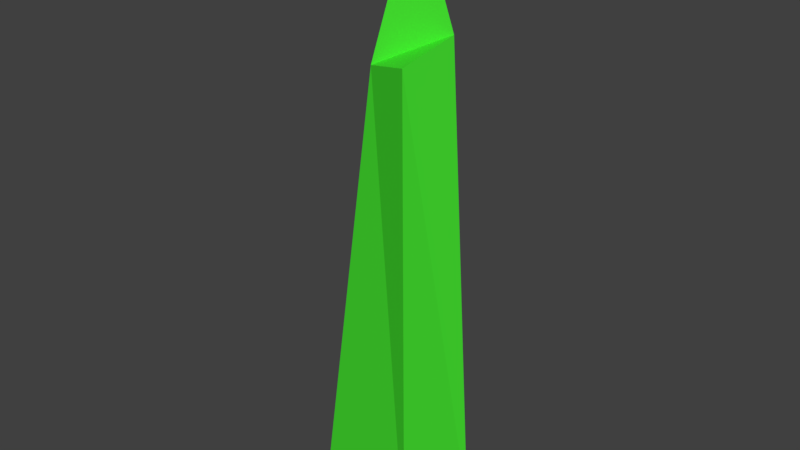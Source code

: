 # Source: Crsytal_6.blend  (saved by Blender 2.79.0; exported with 4.5.12 LTS)
import bpy
from mathutils import Matrix  # noqa: F401  (used for matrix-valued properties, if any)

bpy.ops.wm.read_factory_settings(use_empty=True)
scene = bpy.context.scene
scene.name = 'Scene'

# ---- collections
col_collection_1 = bpy.data.collections.new('Collection 1'); scene.collection.children.link(col_collection_1)

# ---- materials (node trees are filled in below, after node groups)
mat_crystal = bpy.data.materials.new('Crystal')
mat_crystal.alpha_threshold = 0.0
mat_crystal.use_transparent_shadow = False
mat_crystal.diffuse_color = (0.06325, 0.8, 0.03219, 1.0)
mat_crystal.roughness = 0.5
mat_crystal.line_color = (0.0, 0.0, 0.0, 1.0)

# ---- material node trees

# ---- world
world_world = bpy.data.worlds.new('World'); scene.world = world_world
world_world.color = (0.05088, 0.05088, 0.05088)
world_world.use_sun_shadow = False
world_world.sun_shadow_jitter_overblur = 0.0
world_world.cycles.sampling_method = 'MANUAL'

# ---- meshes
me_cube_001 = bpy.data.meshes.new('Cube.001')
me_cube_001.from_pydata([(0.04073, -0.04332, 0.001246), (0.01906, -0.01989, 0.3505), (-0.05885, -0.01683, 0.001246), (-0.02333, -0.0007172, 0.3386), (0.05018, 0.0205, 0.001246), (0.02716, 0.02113, 0.3637), (-0.02728, 0.05542, 0.001246), (0.001744, 0.01374, 0.4497)], [], [(0, 1, 3, 2), (2, 3, 7, 6), (6, 7, 5, 4), (4, 5, 1, 0), (2, 6, 4, 0), (7, 3, 1, 5)])
_uv = me_cube_001.uv_layers.new(name='UVMap')
_uv.uv.foreach_set('vector', [0.0, 0.0, 1.0, 0.0, 1.0, 1.0, 0.0, 1.0, 0.0, 0.0, 1.0, 0.0, 1.0, 1.0, 0.0, 1.0, 0.0, 0.0, 1.0, 0.0, 1.0, 1.0, 0.0, 1.0, 0.0, 0.0, 1.0, 0.0, 1.0, 1.0, 0.0, 1.0, 0.0, 0.0, 1.0, 0.0, 1.0, 1.0, 0.0, 1.0, 0.0, 0.0, 1.0, 0.0, 1.0, 1.0, 0.0, 1.0])
me_cube_001.materials.append(mat_crystal)
me_cube_001.use_remesh_preserve_volume = False
me_cube_001.use_remesh_preserve_attributes = False
me_cube_001.use_mirror_vertex_groups = False
me_cube_001.update()

# ---- objects
ob_cube = bpy.data.objects.new('Cube', me_cube_001)

# ---- transforms, parenting, visibility, modifiers, constraints
ob_cube.location = (0.0, 0.0, 0.0)
ob_cube.lineart.crease_threshold = 0.0

# ---- collection membership
col_collection_1.objects.link(ob_cube)

# ---- scene / render settings (as saved in the file)
scene.frame_start = 1; scene.frame_end = 250; scene.frame_set(1)
scene.render.engine = 'BLENDER_EEVEE_NEXT'
scene.render.resolution_percentage = 50
scene.render.dither_intensity = 0.0
scene.cycles.use_denoising = False
scene.cycles.samples = 128
scene.cycles.sampling_pattern = 'TABULATED_SOBOL'
scene.cycles.use_adaptive_sampling = False
scene.cycles.use_light_tree = False
scene.cycles.blur_glossy = 0.0
scene.cycles.sample_clamp_indirect = 0.0
scene.view_settings.view_transform = 'Standard'
bpy.context.view_layer.update()

# ---- added for rendering (the .blend has no active camera and no usable light): camera, sun
cam_auto = bpy.data.cameras.new('AutoCamera')
cam_auto.lens = 50.0
cam_auto.sensor_width = 36.0
cam_auto.clip_end = 1000.0
ob_auto_camera = bpy.data.objects.new('AutoCamera', cam_auto)
scene.collection.objects.link(ob_auto_camera)
ob_auto_camera.location = (0.432306, -0.517916, 0.574762)
ob_auto_camera.rotation_euler = (1.09748, -7.21219e-08, 0.694738)
scene.camera = ob_auto_camera
light_auto_sun = bpy.data.lights.new('AutoSun', 'SUN')
light_auto_sun.energy = 3.0
light_auto_sun.angle = 0.0523599
ob_auto_sun = bpy.data.objects.new('AutoSun', light_auto_sun)
scene.collection.objects.link(ob_auto_sun)
ob_auto_sun.rotation_euler = (0.872665, 0.174533, 0.523599)
bpy.context.view_layer.update()
